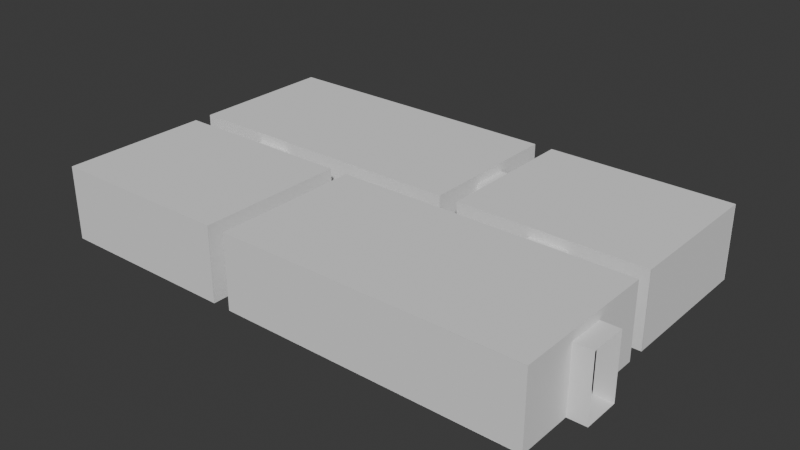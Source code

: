 # Source: moma-gallery.blend  (saved by Blender 4.1.24; exported with 4.5.12 LTS)
import bpy
from mathutils import Matrix  # noqa: F401  (used for matrix-valued properties, if any)

bpy.ops.wm.read_factory_settings(use_empty=True)
scene = bpy.context.scene
scene.name = 'Scene'

# ---- collections
col_collection = bpy.data.collections.new('Collection'); scene.collection.children.link(col_collection)

# ---- world
world_world = bpy.data.worlds.new('World'); scene.world = world_world
world_world.use_nodes = True; world_world.node_tree.nodes.clear()
_N = world_world.node_tree.nodes; _L = world_world.node_tree.links
n0 = _N.new('ShaderNodeOutputWorld'); n0.name = 'World Output'; n0.location = (300, 300)
n1 = _N.new('ShaderNodeBackground'); n1.name = 'Background'; n1.location = (10, 300)
n1.inputs[0].default_value = (0.05088, 0.05088, 0.05088, 1.0)
_L.new(n1.outputs[0], n0.inputs[0])
n0.is_active_output = True
world_world.color = (0.05088, 0.05088, 0.05088)
world_world.use_sun_shadow = False
world_world.sun_shadow_jitter_overblur = 0.0

# ---- meshes
me_plane = bpy.data.meshes.new('Plane')
me_plane.from_pydata([(-8.0, -5.0, 0.0), (8.0, -5.0, 0.0), (-8.0, 3.0, 0.0), (8.0, 3.0, 0.0)], [], [(0, 1, 3, 2)])
_uv = me_plane.uv_layers.new(name='UVMap')
_uv.uv.foreach_set('vector', [0.0, 0.0, 1.0, 0.0, 1.0, 1.0, 0.0, 1.0])
me_plane.update()
me_plane_001 = bpy.data.meshes.new('Plane.001')
me_plane_001.from_pydata([(0.0, 0.0, -2.0), (0.0, 0.0, 2.0), (0.0, 3.0, -2.0), (0.0, 3.0, 2.0)], [], [(0, 1, 3, 2)])
_uv = me_plane_001.uv_layers.new(name='UVMap')
_uv.uv.foreach_set('vector', [0.0, 0.0, 1.0, 0.0, 1.0, 1.0, 0.0, 1.0])
me_plane_001.update()
me_plane_002 = bpy.data.meshes.new('Plane.002')
me_plane_002.from_pydata([(0.0, 0.0, -2.0), (0.0, 0.0, 2.0), (0.0, 3.0, -2.0), (0.0, 3.0, 2.0)], [], [(0, 1, 3, 2)])
_uv = me_plane_002.uv_layers.new(name='UVMap')
_uv.uv.foreach_set('vector', [0.0, 0.0, 1.0, 0.0, 1.0, 1.0, 0.0, 1.0])
me_plane_002.update()
me_plane_003 = bpy.data.meshes.new('Plane.003')
me_plane_003.from_pydata([(0.0, 1.0, 1.5), (0.0, 3.0, 1.5), (1.0, 1.0, 1.5), (1.0, 3.0, 1.5), (1.0, 1.0, -2.0), (1.0, 3.0, -2.0), (0.0, 1.0, -2.0), (0.0, 3.0, -2.0)], [], [(0, 1, 3, 2), (4, 5, 7, 6), (1, 7, 5, 3), (2, 4, 6, 0)])
_uv = me_plane_003.uv_layers.new(name='UVMap')
_uv.uv.foreach_set('vector', [0.0, 0.0, 0.0, 1.0, 0.0, 1.0, 0.0, 0.0, 0.0, 0.0, 0.0, 1.0, 0.0, 1.0, 0.0, 0.0, 0.0, 1.0, 0.0, 1.0, 0.0, 1.0, 0.0, 1.0, 0.0, 0.0, 0.0, 0.0, 0.0, 0.0, 0.0, 0.0])
me_plane_003.update()
me_plane_004 = bpy.data.meshes.new('Plane.004')
me_plane_004.from_pydata([(0.0, 3.0, -2.0), (0.0, 3.0, 2.0), (-4.0, 3.0, -2.0), (-4.0, 3.0, 2.0)], [], [(0, 1, 3, 2)])
_uv = me_plane_004.uv_layers.new(name='UVMap')
_uv.uv.foreach_set('vector', [0.0, 0.0, 1.0, 0.0, 1.0, 1.0, 0.0, 1.0])
me_plane_004.update()
me_plane_005 = bpy.data.meshes.new('Plane.005')
me_plane_005.from_pydata([(0.0, 3.0, -2.0), (0.0, 3.0, 2.0), (-10.0, 3.0, -2.0), (-10.0, 3.0, 2.0)], [], [(0, 1, 3, 2)])
_uv = me_plane_005.uv_layers.new(name='UVMap')
_uv.uv.foreach_set('vector', [0.0, 0.0, 1.0, 0.0, 1.0, 1.0, 0.0, 1.0])
me_plane_005.update()
me_plane_006 = bpy.data.meshes.new('Plane.006')
me_plane_006.from_pydata([(-16.0, 3.0, -2.0), (-16.0, 3.0, 2.0), (-16.0, -5.0, -2.0), (-16.0, -5.0, 2.0)], [], [(0, 1, 3, 2)])
_uv = me_plane_006.uv_layers.new(name='UVMap')
_uv.uv.foreach_set('vector', [0.0, 0.0, 1.0, 0.0, 1.0, 1.0, 0.0, 1.0])
me_plane_006.update()
me_plane_007 = bpy.data.meshes.new('Plane.007')
me_plane_007.from_pydata([(0.0, 3.0, -2.0), (0.0, 3.0, 2.0), (-16.0, 3.0, -2.0), (-16.0, 3.0, 2.0)], [], [(0, 1, 3, 2)])
_uv = me_plane_007.uv_layers.new(name='UVMap')
_uv.uv.foreach_set('vector', [0.0, 0.0, 1.0, 0.0, 1.0, 1.0, 0.0, 1.0])
me_plane_007.update()
me_plane_009 = bpy.data.meshes.new('Plane.009')
me_plane_009.from_pydata([(2.0, 3.0, 1.5), (0.0, 3.0, 1.5), (2.0, 4.0, 1.5), (0.0, 4.0, 1.5), (2.0, 4.0, -2.0), (0.0, 4.0, -2.0), (2.0, 3.0, -2.0), (0.0, 3.0, -2.0), (2.0, 4.0, 1.5), (0.0, 4.0, 1.5), (2.0, 4.0, 1.5), (0.0, 4.0, 1.5)], [], [(0, 1, 3, 2), (4, 5, 7, 6), (1, 7, 5, 3), (2, 4, 6, 0), (2, 3, 9, 8), (8, 9, 11, 10)])
_uv = me_plane_009.uv_layers.new(name='UVMap')
_uv.uv.foreach_set('vector', [0.0, 0.0, 0.0, 1.0, 0.0, 1.0, 0.0, 0.0, 0.0, 0.0, 0.0, 1.0, 0.0, 1.0, 0.0, 0.0, 0.0, 1.0, 0.0, 1.0, 0.0, 1.0, 0.0, 1.0, 0.0, 0.0, 0.0, 0.0, 0.0, 0.0, 0.0, 0.0, 0.0, 0.0, 0.0, 1.0, 0.0, 1.0, 0.0, 0.0, 0.0, 0.0, 0.0, 1.0, 0.0, 1.0, 0.0, 0.0])
me_plane_009.update()
me_plane_010 = bpy.data.meshes.new('Plane.010')
me_plane_010.from_pydata([(0.0, 3.0, -2.0), (0.0, 3.0, 2.0), (-4.0, 3.0, -2.0), (-4.0, 3.0, 2.0)], [], [(0, 2, 3, 1)])
_uv = me_plane_010.uv_layers.new(name='UVMap')
_uv.uv.foreach_set('vector', [0.0, 0.0, 0.0, 1.0, 1.0, 1.0, 1.0, 0.0])
me_plane_010.update()
me_plane_011 = bpy.data.meshes.new('Plane.011')
me_plane_011.from_pydata([(0.0, 3.0, -2.0), (0.0, 3.0, 2.0), (-4.0, 3.0, -2.0), (-4.0, 3.0, 2.0)], [], [(0, 2, 3, 1)])
_uv = me_plane_011.uv_layers.new(name='UVMap')
_uv.uv.foreach_set('vector', [0.0, 0.0, 0.0, 1.0, 1.0, 1.0, 1.0, 0.0])
me_plane_011.update()
me_plane_008 = bpy.data.meshes.new('Plane.008')
me_plane_008.from_pydata([(2.0, 3.0, 1.5), (2.0, 3.0, 2.0), (0.0, 3.0, 1.5), (0.0, 3.0, 2.0)], [], [(0, 1, 3, 2)])
_uv = me_plane_008.uv_layers.new(name='UVMap')
_uv.uv.foreach_set('vector', [0.0, 0.0, 1.0, 0.0, 1.0, 1.0, 0.0, 1.0])
me_plane_008.update()
me_plane_012 = bpy.data.meshes.new('Plane.012')
me_plane_012.from_pydata([(2.0, 3.6, 1.5), (0.0, 3.6, 1.5), (2.0, 3.6, 2.0), (0.0, 3.6, 2.0)], [], [(0, 1, 3, 2)])
_uv = me_plane_012.uv_layers.new(name='UVMap')
_uv.uv.foreach_set('vector', [0.0, 0.0, 0.0, 1.0, 0.0, 1.0, 0.0, 0.0])
me_plane_012.update()
me_plane_013 = bpy.data.meshes.new('Plane.013')
me_plane_013.from_pydata([(0.0, 1.0, 1.5), (0.0, 1.0, 2.0), (0.0, 3.0, 1.5), (0.0, 3.0, 2.0)], [], [(0, 1, 3, 2)])
_uv = me_plane_013.uv_layers.new(name='UVMap')
_uv.uv.foreach_set('vector', [0.0, 0.0, 1.0, 0.0, 1.0, 1.0, 0.0, 1.0])
me_plane_013.update()
me_plane_014 = bpy.data.meshes.new('Plane.014')
me_plane_014.from_pydata([(0.0, 0.0, -2.0), (0.0, 0.0, 2.0), (0.0, 3.0, -2.0), (0.0, 3.0, 2.0)], [], [(0, 1, 3, 2)])
_uv = me_plane_014.uv_layers.new(name='UVMap')
_uv.uv.foreach_set('vector', [0.0, 0.0, 1.0, 0.0, 1.0, 1.0, 0.0, 1.0])
me_plane_014.update()
me_plane_015 = bpy.data.meshes.new('Plane.015')
me_plane_015.from_pydata([(0.0, 0.0, -2.0), (0.0, 0.0, 2.0), (0.0, 3.0, -2.0), (0.0, 3.0, 2.0)], [], [(0, 1, 3, 2)])
_uv = me_plane_015.uv_layers.new(name='UVMap')
_uv.uv.foreach_set('vector', [0.0, 0.0, 1.0, 0.0, 1.0, 1.0, 0.0, 1.0])
me_plane_015.update()
me_plane_016 = bpy.data.meshes.new('Plane.016')
me_plane_016.from_pydata([(0.0, 1.0, 1.5), (0.0, 1.0, 2.0), (0.0, 3.0, 1.5), (0.0, 3.0, 2.0)], [], [(0, 1, 3, 2)])
_uv = me_plane_016.uv_layers.new(name='UVMap')
_uv.uv.foreach_set('vector', [0.0, 0.0, 1.0, 0.0, 1.0, 1.0, 0.0, 1.0])
me_plane_016.update()
me_plane_017 = bpy.data.meshes.new('Plane.017')
me_plane_017.from_pydata([(-16.0, 3.0, -2.0), (-16.0, 3.0, 2.0), (-16.0, -5.0, -2.0), (-16.0, -5.0, 2.0)], [], [(0, 1, 3, 2)])
_uv = me_plane_017.uv_layers.new(name='UVMap')
_uv.uv.foreach_set('vector', [0.0, 0.0, 1.0, 0.0, 1.0, 1.0, 0.0, 1.0])
me_plane_017.update()
me_plane_018 = bpy.data.meshes.new('Plane.018')
me_plane_018.from_pydata([(-16.0, 3.0, -2.0), (-16.0, 3.0, 2.0), (-16.0, -7.0, -2.0), (-16.0, -7.0, 2.0)], [], [(0, 1, 3, 2)])
_uv = me_plane_018.uv_layers.new(name='UVMap')
_uv.uv.foreach_set('vector', [0.0, 0.0, 1.0, 0.0, 1.0, 1.0, 0.0, 1.0])
me_plane_018.update()
me_plane_019 = bpy.data.meshes.new('Plane.019')
me_plane_019.from_pydata([(-2.0, -5.0, 0.0), (8.0, -5.0, 0.0), (-2.0, 3.0, 0.0), (8.0, 3.0, 0.0)], [], [(0, 1, 3, 2)])
_uv = me_plane_019.uv_layers.new(name='UVMap')
_uv.uv.foreach_set('vector', [0.0, 0.0, 1.0, 0.0, 1.0, 1.0, 0.0, 1.0])
me_plane_019.update()
me_plane_021 = bpy.data.meshes.new('Plane.021')
me_plane_021.from_pydata([(-8.0, -5.0, 0.0), (8.0, -5.0, 0.0), (-8.0, 3.0, 0.0), (8.0, 3.0, 0.0)], [], [(0, 1, 3, 2)])
_uv = me_plane_021.uv_layers.new(name='UVMap')
_uv.uv.foreach_set('vector', [0.0, 0.0, 1.0, 0.0, 1.0, 1.0, 0.0, 1.0])
me_plane_021.update()
me_plane_022 = bpy.data.meshes.new('Plane.022')
me_plane_022.from_pydata([(0.0, 0.0, -2.0), (0.0, 0.0, 2.0), (0.0, 3.0, -2.0), (0.0, 3.0, 2.0)], [], [(0, 1, 3, 2)])
_uv = me_plane_022.uv_layers.new(name='UVMap')
_uv.uv.foreach_set('vector', [0.0, 0.0, 1.0, 0.0, 1.0, 1.0, 0.0, 1.0])
me_plane_022.update()
me_plane_023 = bpy.data.meshes.new('Plane.023')
me_plane_023.from_pydata([(0.0, 0.0, -2.0), (0.0, 0.0, 2.0), (0.0, 3.0, -2.0), (0.0, 3.0, 2.0)], [], [(0, 1, 3, 2)])
_uv = me_plane_023.uv_layers.new(name='UVMap')
_uv.uv.foreach_set('vector', [0.0, 0.0, 1.0, 0.0, 1.0, 1.0, 0.0, 1.0])
me_plane_023.update()
me_plane_024 = bpy.data.meshes.new('Plane.024')
me_plane_024.from_pydata([(0.0, 1.0, 1.5), (0.0, 3.0, 1.5), (1.0, 1.0, 1.5), (1.0, 3.0, 1.5), (1.0, 1.0, -2.0), (1.0, 3.0, -2.0), (0.0, 1.0, -2.0), (0.0, 3.0, -2.0)], [], [(0, 1, 3, 2), (4, 5, 7, 6), (1, 7, 5, 3), (2, 4, 6, 0)])
_uv = me_plane_024.uv_layers.new(name='UVMap')
_uv.uv.foreach_set('vector', [0.0, 0.0, 0.0, 1.0, 0.0, 1.0, 0.0, 0.0, 0.0, 0.0, 0.0, 1.0, 0.0, 1.0, 0.0, 0.0, 0.0, 1.0, 0.0, 1.0, 0.0, 1.0, 0.0, 1.0, 0.0, 0.0, 0.0, 0.0, 0.0, 0.0, 0.0, 0.0])
me_plane_024.update()
me_plane_025 = bpy.data.meshes.new('Plane.025')
me_plane_025.from_pydata([(2.0, 2.384e-07, -2.0), (2.0, 2.384e-07, 2.0), (-2.0, 0.0, -2.0), (-2.0, 0.0, 2.0)], [], [(0, 1, 3, 2)])
_uv = me_plane_025.uv_layers.new(name='UVMap')
_uv.uv.foreach_set('vector', [0.0, 0.0, 1.0, 0.0, 1.0, 1.0, 0.0, 1.0])
me_plane_025.update()
me_plane_026 = bpy.data.meshes.new('Plane.026')
me_plane_026.from_pydata([(5.0, 2.384e-07, -2.0), (5.0, 2.384e-07, 2.0), (-5.0, 0.0, -2.0), (-5.0, 0.0, 2.0)], [], [(0, 1, 3, 2)])
_uv = me_plane_026.uv_layers.new(name='UVMap')
_uv.uv.foreach_set('vector', [0.0, 0.0, 1.0, 0.0, 1.0, 1.0, 0.0, 1.0])
me_plane_026.update()
me_plane_027 = bpy.data.meshes.new('Plane.027')
me_plane_027.from_pydata([(-16.0, 3.0, -2.0), (-16.0, 3.0, 2.0), (-16.0, -5.0, -2.0), (-16.0, -5.0, 2.0)], [], [(0, 1, 3, 2)])
_uv = me_plane_027.uv_layers.new(name='UVMap')
_uv.uv.foreach_set('vector', [0.0, 0.0, 1.0, 0.0, 1.0, 1.0, 0.0, 1.0])
me_plane_027.update()
me_plane_028 = bpy.data.meshes.new('Plane.028')
me_plane_028.from_pydata([(0.0, 3.0, -2.0), (0.0, 3.0, 2.0), (-16.0, 3.0, -2.0), (-16.0, 3.0, 2.0)], [], [(0, 2, 3, 1)])
_uv = me_plane_028.uv_layers.new(name='UVMap')
_uv.uv.foreach_set('vector', [0.0, 0.0, 0.0, 1.0, 1.0, 1.0, 1.0, 0.0])
me_plane_028.update()
me_plane_029 = bpy.data.meshes.new('Plane.029')
me_plane_029.from_pydata([(1.0, 0.0, -0.25), (1.0, 0.0, 0.25), (-1.0, 0.0, -0.25), (-1.0, 0.0, 0.25)], [], [(0, 1, 3, 2)])
_uv = me_plane_029.uv_layers.new(name='UVMap')
_uv.uv.foreach_set('vector', [0.0, 0.0, 1.0, 0.0, 1.0, 1.0, 0.0, 1.0])
me_plane_029.update()
me_plane_030 = bpy.data.meshes.new('Plane.030')
me_plane_030.from_pydata([(0.0, 1.0, 1.5), (0.0, 1.0, 2.0), (0.0, 3.0, 1.5), (0.0, 3.0, 2.0)], [], [(0, 1, 3, 2)])
_uv = me_plane_030.uv_layers.new(name='UVMap')
_uv.uv.foreach_set('vector', [0.0, 0.0, 1.0, 0.0, 1.0, 1.0, 0.0, 1.0])
me_plane_030.update()
me_plane_031 = bpy.data.meshes.new('Plane.031')
me_plane_031.from_pydata([(0.0, 3.0, -2.0), (0.0, 3.0, 2.0), (-4.0, 3.0, -2.0), (-4.0, 3.0, 2.0)], [], [(0, 1, 3, 2)])
_uv = me_plane_031.uv_layers.new(name='UVMap')
_uv.uv.foreach_set('vector', [0.0, 0.0, 1.0, 0.0, 1.0, 1.0, 0.0, 1.0])
me_plane_031.update()
me_plane_032 = bpy.data.meshes.new('Plane.032')
me_plane_032.from_pydata([(0.0, 3.0, -2.0), (0.0, 3.0, 2.0), (-4.0, 3.0, -2.0), (-4.0, 3.0, 2.0)], [], [(0, 1, 3, 2)])
_uv = me_plane_032.uv_layers.new(name='UVMap')
_uv.uv.foreach_set('vector', [0.0, 0.0, 1.0, 0.0, 1.0, 1.0, 0.0, 1.0])
me_plane_032.update()
me_plane_033 = bpy.data.meshes.new('Plane.033')
me_plane_033.from_pydata([(2.0, 3.6, 1.5), (0.0, 3.6, 1.5), (2.0, 3.6, 2.0), (0.0, 3.6, 2.0)], [], [(0, 2, 3, 1)])
_uv = me_plane_033.uv_layers.new(name='UVMap')
_uv.uv.foreach_set('vector', [0.0, 0.0, 0.0, 0.0, 0.0, 1.0, 0.0, 1.0])
me_plane_033.update()
me_plane_034 = bpy.data.meshes.new('Plane.034')
me_plane_034.from_pydata([(0.0, 0.0, -2.0), (0.0, 0.0, 2.0), (0.0, 3.0, -2.0), (0.0, 3.0, 2.0)], [], [(0, 1, 3, 2)])
_uv = me_plane_034.uv_layers.new(name='UVMap')
_uv.uv.foreach_set('vector', [0.0, 0.0, 1.0, 0.0, 1.0, 1.0, 0.0, 1.0])
me_plane_034.update()
me_plane_035 = bpy.data.meshes.new('Plane.035')
me_plane_035.from_pydata([(0.0, 0.0, -2.0), (0.0, 0.0, 2.0), (0.0, 3.0, -2.0), (0.0, 3.0, 2.0)], [], [(0, 1, 3, 2)])
_uv = me_plane_035.uv_layers.new(name='UVMap')
_uv.uv.foreach_set('vector', [0.0, 0.0, 1.0, 0.0, 1.0, 1.0, 0.0, 1.0])
me_plane_035.update()
me_plane_036 = bpy.data.meshes.new('Plane.036')
me_plane_036.from_pydata([(0.0, 1.0, 1.5), (0.0, 1.0, 2.0), (0.0, 3.0, 1.5), (0.0, 3.0, 2.0)], [], [(0, 1, 3, 2)])
_uv = me_plane_036.uv_layers.new(name='UVMap')
_uv.uv.foreach_set('vector', [0.0, 0.0, 1.0, 0.0, 1.0, 1.0, 0.0, 1.0])
me_plane_036.update()
me_plane_037 = bpy.data.meshes.new('Plane.037')
me_plane_037.from_pydata([(-16.0, 3.0, -2.0), (-16.0, 3.0, 2.0), (-16.0, -5.0, -2.0), (-16.0, -5.0, 2.0)], [], [(0, 1, 3, 2)])
_uv = me_plane_037.uv_layers.new(name='UVMap')
_uv.uv.foreach_set('vector', [0.0, 0.0, 1.0, 0.0, 1.0, 1.0, 0.0, 1.0])
me_plane_037.update()
me_plane_038 = bpy.data.meshes.new('Plane.038')
me_plane_038.from_pydata([(-16.0, 3.0, -2.0), (-16.0, 3.0, 2.0), (-16.0, -7.0, -2.0), (-16.0, -7.0, 2.0)], [], [(0, 2, 3, 1)])
_uv = me_plane_038.uv_layers.new(name='UVMap')
_uv.uv.foreach_set('vector', [0.0, 0.0, 0.0, 1.0, 1.0, 1.0, 1.0, 0.0])
me_plane_038.update()
me_plane_039 = bpy.data.meshes.new('Plane.039')
me_plane_039.from_pydata([(-2.0, -5.0, 0.0), (8.0, -5.0, 0.0), (-2.0, 3.0, 0.0), (8.0, 3.0, 0.0)], [], [(0, 1, 3, 2)])
_uv = me_plane_039.uv_layers.new(name='UVMap')
_uv.uv.foreach_set('vector', [0.0, 0.0, 1.0, 0.0, 1.0, 1.0, 0.0, 1.0])
me_plane_039.update()
me_plane_040 = bpy.data.meshes.new('Plane.040')
me_plane_040.from_pydata([(2.0, 3.0, 1.5), (0.0, 3.0, 1.5), (2.0, 4.0, 1.5), (0.0, 4.0, 1.5), (2.0, 4.0, -2.0), (0.0, 4.0, -2.0), (2.0, 3.0, -2.0), (0.0, 3.0, -2.0), (2.0, 4.0, 1.5), (0.0, 4.0, 1.5), (2.0, 4.0, 1.5), (0.0, 4.0, 1.5)], [], [(0, 1, 3, 2), (4, 5, 7, 6), (1, 7, 5, 3), (2, 4, 6, 0), (2, 3, 9, 8), (8, 9, 11, 10)])
_uv = me_plane_040.uv_layers.new(name='UVMap')
_uv.uv.foreach_set('vector', [0.0, 0.0, 0.0, 1.0, 0.0, 1.0, 0.0, 0.0, 0.0, 0.0, 0.0, 1.0, 0.0, 1.0, 0.0, 0.0, 0.0, 1.0, 0.0, 1.0, 0.0, 1.0, 0.0, 1.0, 0.0, 0.0, 0.0, 0.0, 0.0, 0.0, 0.0, 0.0, 0.0, 0.0, 0.0, 1.0, 0.0, 1.0, 0.0, 0.0, 0.0, 0.0, 0.0, 1.0, 0.0, 1.0, 0.0, 0.0])
me_plane_040.update()
me_plane_041 = bpy.data.meshes.new('Plane.041')
me_plane_041.from_pydata([(-8.0, -5.0, 0.0), (8.0, -5.0, 0.0), (-8.0, 3.0, 0.0), (8.0, 3.0, 0.0)], [], [(0, 2, 3, 1)])
_uv = me_plane_041.uv_layers.new(name='UVMap')
_uv.uv.foreach_set('vector', [0.0, 0.0, 0.0, 1.0, 1.0, 1.0, 1.0, 0.0])
me_plane_041.update()
me_plane_042 = bpy.data.meshes.new('Plane.042')
me_plane_042.from_pydata([(-2.0, -5.0, 0.0), (8.0, -5.0, 0.0), (-2.0, 3.0, 0.0), (8.0, 3.0, 0.0)], [], [(0, 2, 3, 1)])
_uv = me_plane_042.uv_layers.new(name='UVMap')
_uv.uv.foreach_set('vector', [0.0, 0.0, 0.0, 1.0, 1.0, 1.0, 1.0, 0.0])
me_plane_042.update()
me_plane_043 = bpy.data.meshes.new('Plane.043')
me_plane_043.from_pydata([(-8.0, -5.0, 0.0), (8.0, -5.0, 0.0), (-8.0, 3.0, 0.0), (8.0, 3.0, 0.0)], [], [(0, 2, 3, 1)])
_uv = me_plane_043.uv_layers.new(name='UVMap')
_uv.uv.foreach_set('vector', [0.0, 0.0, 0.0, 1.0, 1.0, 1.0, 1.0, 0.0])
me_plane_043.update()
me_plane_044 = bpy.data.meshes.new('Plane.044')
me_plane_044.from_pydata([(-2.0, -5.0, 0.0), (8.0, -5.0, 0.0), (-2.0, 3.0, 0.0), (8.0, 3.0, 0.0)], [], [(0, 2, 3, 1)])
_uv = me_plane_044.uv_layers.new(name='UVMap')
_uv.uv.foreach_set('vector', [0.0, 0.0, 0.0, 1.0, 1.0, 1.0, 1.0, 0.0])
me_plane_044.update()

# ---- objects
ob_plane_col = bpy.data.objects.new('Plane-col', me_plane)
ob_plane_001_col = bpy.data.objects.new('Plane.001-col', me_plane_001)
ob_plane_002_col = bpy.data.objects.new('Plane.002-col', me_plane_002)
ob_plane_003_col = bpy.data.objects.new('Plane.003-col', me_plane_003)
ob_plane_004_col = bpy.data.objects.new('Plane.004-col', me_plane_004)
ob_plane_005_col = bpy.data.objects.new('Plane.005-col', me_plane_005)
ob_plane_006_col = bpy.data.objects.new('Plane.006-col', me_plane_006)
ob_plane_007_col = bpy.data.objects.new('Plane.007-col', me_plane_007)
ob_plane_008_col = bpy.data.objects.new('Plane.008-col', me_plane_009)
ob_plane_009_col = bpy.data.objects.new('Plane.009-col', me_plane_010)
ob_plane_010_col = bpy.data.objects.new('Plane.010-col', me_plane_011)
ob_plane_011_col = bpy.data.objects.new('Plane.011-col', me_plane_008)
ob_plane_012_col = bpy.data.objects.new('Plane.012-col', me_plane_012)
ob_plane_013_col = bpy.data.objects.new('Plane.013-col', me_plane_013)
ob_plane_014_col = bpy.data.objects.new('Plane.014-col', me_plane_014)
ob_plane_015_col = bpy.data.objects.new('Plane.015-col', me_plane_015)
ob_plane_016_col = bpy.data.objects.new('Plane.016-col', me_plane_016)
ob_plane_017_col = bpy.data.objects.new('Plane.017-col', me_plane_017)
ob_plane_018_col = bpy.data.objects.new('Plane.018-col', me_plane_018)
ob_plane_019_col = bpy.data.objects.new('Plane.019-col', me_plane_019)
ob_plane_021_col = bpy.data.objects.new('Plane.021-col', me_plane_021)
ob_plane_022_col = bpy.data.objects.new('Plane.022-col', me_plane_022)
ob_plane_023_col = bpy.data.objects.new('Plane.023-col', me_plane_023)
ob_plane_024_col = bpy.data.objects.new('Plane.024-col', me_plane_024)
ob_plane_025_col = bpy.data.objects.new('Plane.025-col', me_plane_025)
ob_plane_026_col = bpy.data.objects.new('Plane.026-col', me_plane_026)
ob_plane_027_col = bpy.data.objects.new('Plane.027-col', me_plane_027)
ob_plane_028_col = bpy.data.objects.new('Plane.028-col', me_plane_028)
ob_plane_029_col = bpy.data.objects.new('Plane.029-col', me_plane_029)
ob_plane_030_col = bpy.data.objects.new('Plane.030-col', me_plane_030)
ob_plane_031_col = bpy.data.objects.new('Plane.031-col', me_plane_031)
ob_plane_032_col = bpy.data.objects.new('Plane.032-col', me_plane_032)
ob_plane_033_col = bpy.data.objects.new('Plane.033-col', me_plane_033)
ob_plane_034_col = bpy.data.objects.new('Plane.034-col', me_plane_034)
ob_plane_035_col = bpy.data.objects.new('Plane.035-col', me_plane_035)
ob_plane_036_col = bpy.data.objects.new('Plane.036-col', me_plane_036)
ob_plane_037_col = bpy.data.objects.new('Plane.037-col', me_plane_037)
ob_plane_038_col = bpy.data.objects.new('Plane.038-col', me_plane_038)
ob_plane_039_col = bpy.data.objects.new('Plane.039-col', me_plane_039)
ob_plane_040_col = bpy.data.objects.new('Plane.040-col', me_plane_040)
ob_plane_col_001 = bpy.data.objects.new('Plane-col.001', me_plane_041)
ob_plane_019_col_001 = bpy.data.objects.new('Plane.019-col.001', me_plane_042)
ob_plane_021_col_001 = bpy.data.objects.new('Plane.021-col.001', me_plane_043)
ob_plane_039_col_001 = bpy.data.objects.new('Plane.039-col.001', me_plane_044)

# ---- transforms, parenting, visibility, modifiers, constraints
ob_plane_col.location = (19.0, -3.0, 0.0)
ob_plane_001_col.location = (27.0, -3.0, 2.0)
ob_plane_002_col.location = (27.0, -8.0, 2.0)
ob_plane_003_col.location = (27.0, -6.0, 2.0)
ob_plane_004_col.location = (27.0, -3.0, 2.0)
ob_plane_005_col.location = (21.0, -3.0, 2.0)
ob_plane_006_col.location = (27.0, -3.0, 2.0)
ob_plane_007_col.location = (11.0, -5.0, 2.0)
ob_plane_007_col.rotation_euler = (0.0, -0.0, 3.142)
ob_plane_008_col.location = (21.0, -3.0, 2.0)
ob_plane_009_col.location = (27.0, -2.0, 2.0)
ob_plane_010_col.location = (21.0, -2.0, 2.0)
ob_plane_011_col.location = (21.0, -3.0, 2.0)
ob_plane_012_col.location = (21.0, -2.6, 2.0)
ob_plane_013_col.location = (27.0, -6.0, 2.0)
ob_plane_014_col.location = (17.0, 4.0, 2.0)
ob_plane_014_col.rotation_euler = (0.0, -0.0, 3.142)
ob_plane_015_col.location = (17.0, 9.0, 2.0)
ob_plane_015_col.rotation_euler = (0.0, -0.0, 3.142)
ob_plane_016_col.location = (17.0, 7.0, 2.0)
ob_plane_016_col.rotation_euler = (0.0, -0.0, 3.142)
ob_plane_017_col.location = (11.0, 4.0, 2.0)
ob_plane_017_col.rotation_euler = (0.0, -0.0, 3.142)
ob_plane_018_col.location = (24.0, -7.0, 2.0)
ob_plane_018_col.rotation_euler = (0.0, -0.0, 4.712)
ob_plane_019_col.location = (19.0, 6.0, 0.0)
ob_plane_021_col.location = (8.0, 6.0, 0.0)
ob_plane_022_col.location = (16.0, 6.0, 2.0)
ob_plane_023_col.location = (16.0, 1.0, 2.0)
ob_plane_024_col.location = (16.0, 3.0, 2.0)
ob_plane_025_col.location = (2.0, 1.0, 2.0)
ob_plane_025_col.rotation_euler = (0.0, -0.0, 3.142)
ob_plane_026_col.location = (11.0, 1.0, 2.0)
ob_plane_026_col.rotation_euler = (0.0, -0.0, 3.142)
ob_plane_027_col.location = (16.0, 6.0, 2.0)
ob_plane_028_col.location = (0.0, 12.0, 2.0)
ob_plane_028_col.rotation_euler = (0.0, -0.0, 3.142)
ob_plane_029_col.location = (5.0, 1.0, 3.75)
ob_plane_029_col.rotation_euler = (0.0, -0.0, 3.142)
ob_plane_030_col.location = (16.0, 3.0, 2.0)
ob_plane_031_col.location = (10.0, -3.0, 2.0)
ob_plane_032_col.location = (4.0, -3.0, 2.0)
ob_plane_033_col.location = (4.0, -3.6, 2.0)
ob_plane_034_col.location = (0.0, -5.0, 2.0)
ob_plane_034_col.rotation_euler = (0.0, -0.0, 3.142)
ob_plane_035_col.location = (0.0, 0.0, 2.0)
ob_plane_035_col.rotation_euler = (0.0, -0.0, 3.142)
ob_plane_036_col.location = (0.0, -2.0, 2.0)
ob_plane_036_col.rotation_euler = (0.0, -0.0, 3.142)
ob_plane_037_col.location = (-6.0, -5.0, 2.0)
ob_plane_037_col.rotation_euler = (0.0, -0.0, 3.142)
ob_plane_038_col.location = (7.0, -24.0, 2.0)
ob_plane_038_col.rotation_euler = (0.0, -0.0, 4.712)
ob_plane_039_col.location = (2.0, -3.0, 0.0)
ob_plane_040_col.location = (4.0, -3.0, 2.0)
ob_plane_col_001.location = (19.0, -3.0, 4.0)
ob_plane_019_col_001.location = (19.0, 6.0, 4.0)
ob_plane_021_col_001.location = (8.0, 6.0, 4.0)
ob_plane_039_col_001.location = (2.0, -3.0, 4.0)

# ---- collection membership
col_collection.objects.link(ob_plane_col)
col_collection.objects.link(ob_plane_001_col)
col_collection.objects.link(ob_plane_002_col)
col_collection.objects.link(ob_plane_003_col)
col_collection.objects.link(ob_plane_004_col)
col_collection.objects.link(ob_plane_005_col)
col_collection.objects.link(ob_plane_006_col)
col_collection.objects.link(ob_plane_007_col)
col_collection.objects.link(ob_plane_008_col)
col_collection.objects.link(ob_plane_009_col)
col_collection.objects.link(ob_plane_010_col)
col_collection.objects.link(ob_plane_011_col)
col_collection.objects.link(ob_plane_012_col)
col_collection.objects.link(ob_plane_013_col)
col_collection.objects.link(ob_plane_014_col)
col_collection.objects.link(ob_plane_015_col)
col_collection.objects.link(ob_plane_016_col)
col_collection.objects.link(ob_plane_017_col)
col_collection.objects.link(ob_plane_018_col)
col_collection.objects.link(ob_plane_019_col)
col_collection.objects.link(ob_plane_021_col)
col_collection.objects.link(ob_plane_022_col)
col_collection.objects.link(ob_plane_023_col)
col_collection.objects.link(ob_plane_024_col)
col_collection.objects.link(ob_plane_025_col)
col_collection.objects.link(ob_plane_026_col)
col_collection.objects.link(ob_plane_027_col)
col_collection.objects.link(ob_plane_028_col)
col_collection.objects.link(ob_plane_029_col)
col_collection.objects.link(ob_plane_030_col)
col_collection.objects.link(ob_plane_031_col)
col_collection.objects.link(ob_plane_032_col)
col_collection.objects.link(ob_plane_033_col)
col_collection.objects.link(ob_plane_034_col)
col_collection.objects.link(ob_plane_035_col)
col_collection.objects.link(ob_plane_036_col)
col_collection.objects.link(ob_plane_037_col)
col_collection.objects.link(ob_plane_038_col)
col_collection.objects.link(ob_plane_039_col)
col_collection.objects.link(ob_plane_040_col)
col_collection.objects.link(ob_plane_col_001)
col_collection.objects.link(ob_plane_019_col_001)
col_collection.objects.link(ob_plane_021_col_001)
col_collection.objects.link(ob_plane_039_col_001)

# ---- scene / render settings (as saved in the file)
scene.frame_start = 1; scene.frame_end = 250; scene.frame_set(1)
scene.render.engine = 'BLENDER_EEVEE_NEXT'
scene.cycles.sampling_pattern = 'TABULATED_SOBOL'
scene.eevee.ray_tracing_options.trace_max_roughness = 0.0
bpy.context.view_layer.update()

# ---- added for rendering (the .blend has no active camera and no usable light): camera, sun
cam_auto = bpy.data.cameras.new('AutoCamera')
cam_auto.lens = 50.0
cam_auto.sensor_width = 36.0
cam_auto.clip_end = 1000.0
ob_auto_camera = bpy.data.objects.new('AutoCamera', cam_auto)
scene.collection.objects.link(ob_auto_camera)
ob_auto_camera.location = (44.5324, -36.1389, 26.4259)
ob_auto_camera.rotation_euler = (1.09748, -7.21219e-08, 0.694738)
scene.camera = ob_auto_camera
light_auto_sun = bpy.data.lights.new('AutoSun', 'SUN')
light_auto_sun.energy = 3.0
light_auto_sun.angle = 0.0523599
ob_auto_sun = bpy.data.objects.new('AutoSun', light_auto_sun)
scene.collection.objects.link(ob_auto_sun)
ob_auto_sun.rotation_euler = (0.872665, 0.174533, 0.523599)
bpy.context.view_layer.update()
